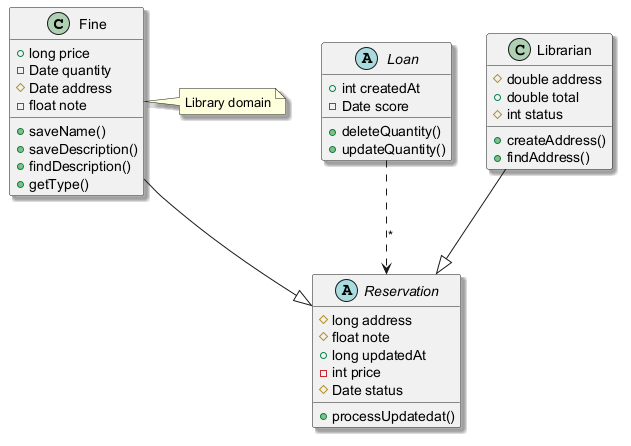

The diagram above was rendered by PlantUML. Its source (embedded in the PNG):
@startuml
skinparam shadowing true
class Fine {
  +long price
  -Date quantity
  #Date address
  -float note
  +saveName()
  +saveDescription()
  +findDescription()
  +getType()
}
abstract class Loan {
  +int createdAt
  -Date score
  +deleteQuantity()
  +updateQuantity()
}
abstract class Reservation {
  #long address
  #float note
  +long updatedAt
  -int price
  #Date status
  +processUpdatedat()
}
class Librarian {
  #double address
  +double total
  #int status
  +createAddress()
  +findAddress()
}
Fine --|> Reservation
Librarian --|> Reservation
Loan ..> Reservation : "*"
note right of Fine : Library domain
@enduml